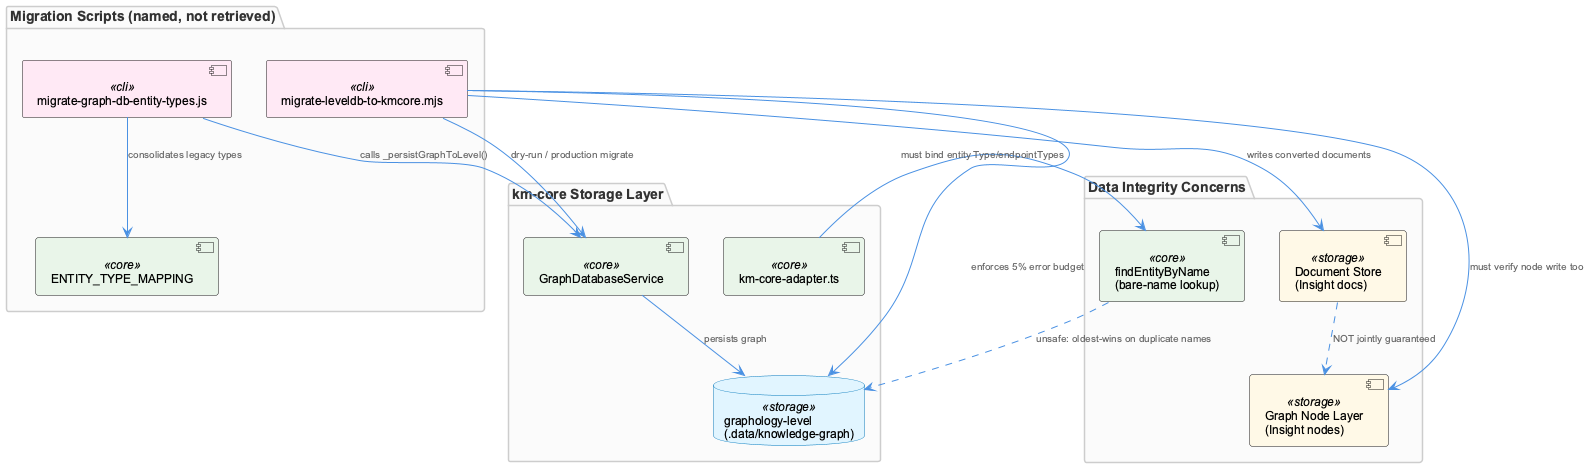

The diagram above was rendered by PlantUML. Its source (embedded in the PNG):
@startuml
!include /Users/Q284340/Agentic/coding/docs/puml/_standard-style.puml

package "Migration Scripts (named, not retrieved)" {
  component "migrate-graph-db-entity-types.js" as typeMap <<cli>>
  component "migrate-leveldb-to-kmcore.mjs" as legacyMigrate <<cli>>
  component "ENTITY_TYPE_MAPPING" as typeTable <<core>>
}

package "km-core Storage Layer" {
  component "GraphDatabaseService" as gds <<core>>
  component "km-core-adapter.ts" as adapter <<core>>
  database "graphology-level\n(.data/knowledge-graph)" as store <<storage>>
}

package "Data Integrity Concerns" {
  component "Document Store\n(Insight docs)" as docStore <<storage>>
  component "Graph Node Layer\n(Insight nodes)" as graphNodes <<storage>>
  component "findEntityByName\n(bare-name lookup)" as nameResolve <<core>>
}

typeMap --> typeTable : "consolidates legacy types"
typeMap --> gds : "calls _persistGraphToLevel()"
legacyMigrate --> gds : "dry-run / production migrate"
legacyMigrate --> store : "enforces 5% error budget"

gds --> store : "persists graph"
adapter --> nameResolve : "must bind entity Type/endpointTypes"
nameResolve ..> store : "unsafe: oldest-wins on duplicate names"

legacyMigrate --> docStore : "writes converted documents"
legacyMigrate --> graphNodes : "must verify node write too"
docStore ..> graphNodes : "NOT jointly guaranteed"

@enduml